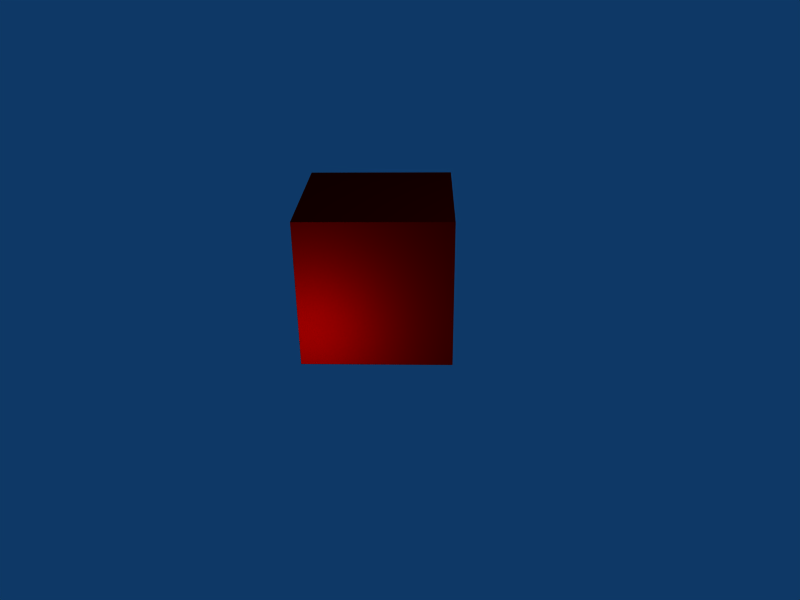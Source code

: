 # Source: cube.blend  (saved by Blender 2.49.2; exported with 4.5.12 LTS)
import bpy
from mathutils import Matrix  # noqa: F401  (used for matrix-valued properties, if any)

bpy.ops.wm.read_factory_settings(use_empty=True)
scene = bpy.context.scene
scene.name = 'Scene'

# ---- collections
col_collection_1 = bpy.data.collections.new('Collection 1'); scene.collection.children.link(col_collection_1)

# ---- materials (node trees are filled in below, after node groups)
mat_material = bpy.data.materials.new('Material')
mat_material.alpha_threshold = 0.0
mat_material.preview_render_type = 'CUBE'
mat_material.diffuse_color = (0.6275, 0.0, 0.0, 1.0)
mat_material.roughness = 0.5
mat_material.line_color = (0.0, 0.0, 0.0, 1.0)

# ---- material node trees

# ---- world
world_world = bpy.data.worlds.new('World'); scene.world = world_world
world_world.color = (0.05656, 0.2208, 0.4)
world_world.use_sun_shadow = False
world_world.sun_shadow_jitter_overblur = 0.0
world_world.cycles.sampling_method = 'MANUAL'
world_world.cycles.sample_map_resolution = 256

# ---- cameras
cam_camera = bpy.data.cameras.new('Camera')
cam_camera.passepartout_alpha = 0.2
cam_camera.clip_end = 100.0
cam_camera.lens = 35.0
cam_camera.ortho_scale = 7.314
cam_camera.show_passepartout = False
cam_camera.show_safe_areas = True
cam_camera.dof.focus_distance = 0.0
cam_camera.dof.aperture_fstop = 128.0

# ---- lights
light_spot_001 = bpy.data.lights.new('Spot.001', 'POINT')
light_spot_001.transmission_factor = 0.0
light_spot_001.cutoff_distance = 30.0
light_spot_001.energy = 100.0
light_spot_001.shadow_buffer_clip_start = 1.001
light_spot_001.shadow_soft_size = 1.0
light_spot_001.shadow_maximum_resolution = 0.006
light_spot_001.use_absolute_resolution = True
light_spot_001.cycles.use_multiple_importance_sampling = False
light_spot = bpy.data.lights.new('Spot', 'POINT')
light_spot.transmission_factor = 0.0
light_spot.cutoff_distance = 30.0
light_spot.energy = 100.0
light_spot.shadow_buffer_clip_start = 1.001
light_spot.shadow_soft_size = 1.0
light_spot.shadow_maximum_resolution = 0.006
light_spot.use_absolute_resolution = True
light_spot.cycles.use_multiple_importance_sampling = False

# ---- meshes
me_cube = bpy.data.meshes.new('Cube')
me_cube.from_pydata([(1.0, 1.0, -1.0), (1.0, -1.0, -1.0), (-1.0, -1.0, -1.0), (-1.0, 1.0, -1.0), (1.0, 1.0, 1.0), (1.0, -1.0, 1.0), (-1.0, -1.0, 1.0), (-1.0, 1.0, 1.0)], [], [(0, 1, 2, 3), (4, 7, 6, 5), (0, 4, 5, 1), (1, 5, 6, 2), (2, 6, 7, 3), (4, 0, 3, 7)])
_uv = me_cube.uv_layers.new(name='UVTex')
_uv.uv.foreach_set('vector', [0.4986, 0.7352, 0.4986, 0.2597, 0.02307, 0.2597, 0.02307, 0.7352, 0.4986, 0.7352, 0.02307, 0.7352, 0.02307, 0.2597, 0.4986, 0.2597, 0.9445, 0.5039, 0.9445, 0.9794, 0.469, 0.9794, 0.469, 0.5039, 0.4986, 0.5039, 0.4986, 0.9794, 0.02307, 0.9794, 0.02307, 0.5039, 0.9445, 0.5039, 0.9445, 0.9794, 1.42, 0.9794, 1.42, 0.5039, 0.4621, 0.2754, 0.4621, 0.7528, 0.9395, 0.7528, 0.9395, 0.2754])
me_cube.materials.append(mat_material)
me_cube.use_remesh_preserve_volume = False
me_cube.use_remesh_preserve_attributes = False
me_cube.use_mirror_vertex_groups = False
me_cube.update()

# ---- objects
ob_lamp_001 = bpy.data.objects.new('Lamp.001', light_spot_001)
ob_cube = bpy.data.objects.new('Cube', me_cube)
ob_lamp = bpy.data.objects.new('Lamp', light_spot)
ob_camera = bpy.data.objects.new('Camera', cam_camera)

# ---- transforms, parenting, visibility, modifiers, constraints
ob_lamp_001.location = (1.151, -2.315, 0.5142)
ob_lamp_001.rotation_euler = (0.6503, 0.05522, 1.866)
ob_lamp_001.lock_rotations_4d = False
ob_lamp_001.empty_display_type = 'ARROWS'
ob_lamp_001.color = (0.0, 0.0, 0.0, 0.0)
ob_lamp_001.lineart.crease_threshold = 0.0
ob_cube.location = (0.1053, -0.01924, 1.008)
ob_cube.rotation_euler = (0.0, 0.0, 0.7854)
ob_cube.lock_rotations_4d = False
ob_cube.empty_display_type = 'ARROWS'
ob_cube.color = (0.0, 0.0, 0.0, 1.0)
ob_cube.lineart.crease_threshold = 0.0
ob_lamp.location = (4.076, 1.005, 5.904)
ob_lamp.rotation_euler = (0.6503, 0.05522, 1.866)
ob_lamp.lock_rotations_4d = False
ob_lamp.empty_display_type = 'ARROWS'
ob_lamp.color = (0.0, 0.0, 0.0, 0.0)
ob_lamp.lineart.crease_threshold = 0.0
ob_camera.location = (7.481, -6.508, 5.344)
ob_camera.rotation_euler = (1.109, 0.01082, 0.8149)
ob_camera.lock_rotations_4d = False
ob_camera.empty_display_type = 'ARROWS'
ob_camera.color = (0.0, 0.0, 0.0, 0.0)
ob_camera.display_type = 'WIRE'
ob_camera.lineart.crease_threshold = 0.0

# ---- collection membership
col_collection_1.objects.link(ob_lamp_001)
col_collection_1.objects.link(ob_cube)
col_collection_1.objects.link(ob_lamp)
col_collection_1.objects.link(ob_camera)

# ---- scene / render settings (as saved in the file)
scene.camera = ob_camera
scene.frame_start = 1; scene.frame_end = 250; scene.frame_set(1)
scene.render.engine = 'BLENDER_EEVEE_NEXT'
scene.render.image_settings.file_format = 'JPEG'
scene.render.image_settings.color_mode = 'RGB'
scene.render.image_settings.compression = 90
scene.render.resolution_x = 800
scene.render.resolution_y = 600
scene.render.pixel_aspect_x = 100.0
scene.render.pixel_aspect_y = 100.0
scene.render.fps = 25
scene.render.dither_intensity = 0.0
scene.render.use_compositing = False
scene.render.use_sequencer = False
scene.render.bake_margin = 2
scene.render.bake_bias = 0.0
scene.render.use_stamp_time = False
scene.render.use_stamp_date = False
scene.render.use_stamp_frame = False
scene.render.use_stamp_camera = False
scene.render.use_stamp_scene = False
scene.render.use_stamp_filename = False
scene.render.use_stamp_render_time = False
scene.render.stamp_font_size = 0
scene.cycles.use_denoising = False
scene.cycles.samples = 10
scene.cycles.sampling_pattern = 'TABULATED_SOBOL'
scene.cycles.light_sampling_threshold = 0.0
scene.cycles.use_adaptive_sampling = False
scene.cycles.use_light_tree = False
scene.cycles.blur_glossy = 0.0
scene.cycles.volume_bounces = 1
scene.cycles.pixel_filter_type = 'GAUSSIAN'
scene.cycles.sample_clamp_indirect = 0.0
scene.view_settings.view_transform = 'Raw'
bpy.context.view_layer.update()
